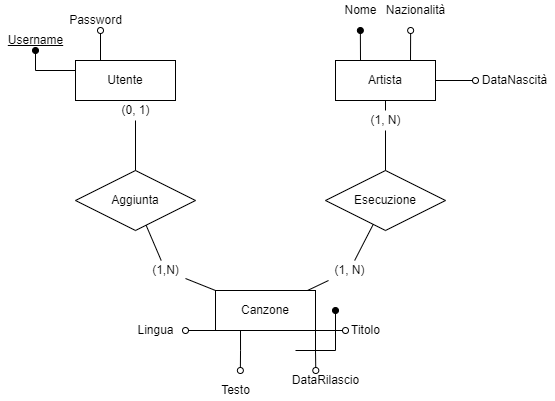

The diagram above was exported from draw.io. Its source (the exported page's mxGraphModel, read from the mxfile embedded in the PNG):
<mxGraphModel dx="630" dy="418" grid="1" gridSize="10" guides="1" tooltips="1" connect="1" arrows="1" fold="1" page="1" pageScale="1" pageWidth="827" pageHeight="1169" math="0" shadow="0">
  <root>
    <mxCell id="0" />
    <mxCell id="1" parent="0" />
    <mxCell id="NGjL52JuKw-wuQ3znWPY-1" value="Esecuzione" style="shape=rhombus;perimeter=rhombusPerimeter;whiteSpace=wrap;html=1;align=center;" parent="1" vertex="1">
      <mxGeometry x="390" y="240" width="120" height="60" as="geometry" />
    </mxCell>
    <mxCell id="sPKK5OKDOgDdtHQLoY7p-1" style="edgeStyle=orthogonalEdgeStyle;rounded=0;orthogonalLoop=1;jettySize=auto;html=1;exitX=0;exitY=0.25;exitDx=0;exitDy=0;endArrow=oval;endFill=1;" edge="1" parent="1" source="NGjL52JuKw-wuQ3znWPY-2">
      <mxGeometry relative="1" as="geometry">
        <mxPoint x="100" y="120" as="targetPoint" />
      </mxGeometry>
    </mxCell>
    <mxCell id="sPKK5OKDOgDdtHQLoY7p-3" style="edgeStyle=orthogonalEdgeStyle;rounded=0;orthogonalLoop=1;jettySize=auto;html=1;exitX=0.25;exitY=0;exitDx=0;exitDy=0;endArrow=oval;endFill=0;" edge="1" parent="1" source="NGjL52JuKw-wuQ3znWPY-2">
      <mxGeometry relative="1" as="geometry">
        <mxPoint x="165" y="100" as="targetPoint" />
      </mxGeometry>
    </mxCell>
    <mxCell id="NGjL52JuKw-wuQ3znWPY-2" value="Utente" style="whiteSpace=wrap;html=1;align=center;" parent="1" vertex="1">
      <mxGeometry x="140" y="130" width="100" height="40" as="geometry" />
    </mxCell>
    <mxCell id="sPKK5OKDOgDdtHQLoY7p-5" style="edgeStyle=orthogonalEdgeStyle;rounded=0;orthogonalLoop=1;jettySize=auto;html=1;exitX=0.25;exitY=0;exitDx=0;exitDy=0;endArrow=oval;endFill=1;" edge="1" parent="1" source="NGjL52JuKw-wuQ3znWPY-10">
      <mxGeometry relative="1" as="geometry">
        <mxPoint x="424.8571428571429" y="100" as="targetPoint" />
      </mxGeometry>
    </mxCell>
    <mxCell id="sPKK5OKDOgDdtHQLoY7p-7" style="edgeStyle=orthogonalEdgeStyle;rounded=0;orthogonalLoop=1;jettySize=auto;html=1;exitX=0.75;exitY=0;exitDx=0;exitDy=0;endArrow=oval;endFill=0;" edge="1" parent="1" source="NGjL52JuKw-wuQ3znWPY-10">
      <mxGeometry relative="1" as="geometry">
        <mxPoint x="475.1428571428571" y="100" as="targetPoint" />
      </mxGeometry>
    </mxCell>
    <mxCell id="sPKK5OKDOgDdtHQLoY7p-9" style="edgeStyle=orthogonalEdgeStyle;rounded=0;orthogonalLoop=1;jettySize=auto;html=1;exitX=1;exitY=0.5;exitDx=0;exitDy=0;endArrow=oval;endFill=0;" edge="1" parent="1" source="NGjL52JuKw-wuQ3znWPY-10">
      <mxGeometry relative="1" as="geometry">
        <mxPoint x="540" y="150" as="targetPoint" />
      </mxGeometry>
    </mxCell>
    <mxCell id="NGjL52JuKw-wuQ3znWPY-10" value="Artista" style="whiteSpace=wrap;html=1;align=center;" parent="1" vertex="1">
      <mxGeometry x="400" y="130" width="100" height="40" as="geometry" />
    </mxCell>
    <mxCell id="sPKK5OKDOgDdtHQLoY7p-12" style="edgeStyle=orthogonalEdgeStyle;rounded=0;orthogonalLoop=1;jettySize=auto;html=1;exitX=0.25;exitY=1;exitDx=0;exitDy=0;endArrow=oval;endFill=0;" edge="1" parent="1" source="NGjL52JuKw-wuQ3znWPY-11">
      <mxGeometry relative="1" as="geometry">
        <mxPoint x="304.8571428571429" y="440" as="targetPoint" />
      </mxGeometry>
    </mxCell>
    <mxCell id="sPKK5OKDOgDdtHQLoY7p-15" style="edgeStyle=orthogonalEdgeStyle;rounded=0;orthogonalLoop=1;jettySize=auto;html=1;exitX=1;exitY=1;exitDx=0;exitDy=0;endArrow=oval;endFill=0;" edge="1" parent="1" source="NGjL52JuKw-wuQ3znWPY-11">
      <mxGeometry relative="1" as="geometry">
        <mxPoint x="380.28571428571433" y="440" as="targetPoint" />
      </mxGeometry>
    </mxCell>
    <mxCell id="sPKK5OKDOgDdtHQLoY7p-18" style="edgeStyle=orthogonalEdgeStyle;rounded=0;orthogonalLoop=1;jettySize=auto;html=1;exitX=1;exitY=1;exitDx=0;exitDy=0;endArrow=oval;endFill=0;" edge="1" parent="1" source="NGjL52JuKw-wuQ3znWPY-11">
      <mxGeometry relative="1" as="geometry">
        <mxPoint x="410" y="400.28571428571433" as="targetPoint" />
      </mxGeometry>
    </mxCell>
    <mxCell id="sPKK5OKDOgDdtHQLoY7p-22" style="edgeStyle=orthogonalEdgeStyle;rounded=0;orthogonalLoop=1;jettySize=auto;html=1;exitX=0;exitY=1;exitDx=0;exitDy=0;endArrow=oval;endFill=0;" edge="1" parent="1" source="NGjL52JuKw-wuQ3znWPY-11">
      <mxGeometry relative="1" as="geometry">
        <mxPoint x="250" y="400.28571428571433" as="targetPoint" />
      </mxGeometry>
    </mxCell>
    <mxCell id="NGjL52JuKw-wuQ3znWPY-11" value="Canzone" style="whiteSpace=wrap;html=1;align=center;" parent="1" vertex="1">
      <mxGeometry x="280" y="360" width="100" height="40" as="geometry" />
    </mxCell>
    <mxCell id="NGjL52JuKw-wuQ3znWPY-18" value="" style="endArrow=none;html=1;rounded=0;startArrow=none;" parent="1" source="NGjL52JuKw-wuQ3znWPY-20" target="NGjL52JuKw-wuQ3znWPY-1" edge="1">
      <mxGeometry relative="1" as="geometry">
        <mxPoint x="410" y="200" as="sourcePoint" />
        <mxPoint x="270" y="200" as="targetPoint" />
      </mxGeometry>
    </mxCell>
    <mxCell id="NGjL52JuKw-wuQ3znWPY-19" value="" style="endArrow=none;html=1;rounded=0;startArrow=none;" parent="1" source="NGjL52JuKw-wuQ3znWPY-21" target="NGjL52JuKw-wuQ3znWPY-1" edge="1">
      <mxGeometry relative="1" as="geometry">
        <mxPoint x="260" y="-60" as="sourcePoint" />
        <mxPoint x="120" y="-60" as="targetPoint" />
      </mxGeometry>
    </mxCell>
    <mxCell id="NGjL52JuKw-wuQ3znWPY-28" value="Aggiunta" style="shape=rhombus;perimeter=rhombusPerimeter;whiteSpace=wrap;html=1;align=center;" parent="1" vertex="1">
      <mxGeometry x="140" y="240" width="120" height="60" as="geometry" />
    </mxCell>
    <mxCell id="NGjL52JuKw-wuQ3znWPY-29" value="" style="endArrow=none;html=1;rounded=0;startArrow=none;" parent="1" source="NGjL52JuKw-wuQ3znWPY-31" target="NGjL52JuKw-wuQ3znWPY-28" edge="1">
      <mxGeometry relative="1" as="geometry">
        <mxPoint x="450" y="170" as="sourcePoint" />
        <mxPoint x="450" y="250" as="targetPoint" />
      </mxGeometry>
    </mxCell>
    <mxCell id="NGjL52JuKw-wuQ3znWPY-30" value="" style="endArrow=none;html=1;rounded=0;startArrow=none;" parent="1" source="NGjL52JuKw-wuQ3znWPY-32" target="NGjL52JuKw-wuQ3znWPY-11" edge="1">
      <mxGeometry relative="1" as="geometry">
        <mxPoint x="76.9230769230769" y="170" as="sourcePoint" />
        <mxPoint x="152.16216216216208" y="258.91891891891896" as="targetPoint" />
      </mxGeometry>
    </mxCell>
    <mxCell id="NGjL52JuKw-wuQ3znWPY-32" value="(1,N)" style="text;html=1;align=center;verticalAlign=middle;resizable=0;points=[];autosize=1;strokeColor=none;fillColor=none;" parent="1" vertex="1">
      <mxGeometry x="210" y="330" width="40" height="20" as="geometry" />
    </mxCell>
    <mxCell id="NGjL52JuKw-wuQ3znWPY-33" value="" style="endArrow=none;html=1;rounded=0;" parent="1" source="NGjL52JuKw-wuQ3znWPY-28" target="NGjL52JuKw-wuQ3znWPY-32" edge="1">
      <mxGeometry relative="1" as="geometry">
        <mxPoint x="292.66666666666674" y="258.66666666666674" as="sourcePoint" />
        <mxPoint x="415.7142857142858" y="360" as="targetPoint" />
      </mxGeometry>
    </mxCell>
    <mxCell id="NGjL52JuKw-wuQ3znWPY-31" value="(0, 1)" style="text;html=1;align=center;verticalAlign=middle;resizable=0;points=[];autosize=1;strokeColor=none;fillColor=none;" parent="1" vertex="1">
      <mxGeometry x="180" y="170" width="40" height="20" as="geometry" />
    </mxCell>
    <mxCell id="NGjL52JuKw-wuQ3znWPY-34" value="" style="endArrow=none;html=1;rounded=0;" parent="1" source="NGjL52JuKw-wuQ3znWPY-2" target="NGjL52JuKw-wuQ3znWPY-31" edge="1">
      <mxGeometry relative="1" as="geometry">
        <mxPoint x="198" y="160" as="sourcePoint" />
        <mxPoint x="251.37931034482767" y="219.31034482758628" as="targetPoint" />
      </mxGeometry>
    </mxCell>
    <mxCell id="NGjL52JuKw-wuQ3znWPY-20" value="(1, N)" style="text;html=1;align=center;verticalAlign=middle;resizable=0;points=[];autosize=1;strokeColor=none;fillColor=none;" parent="1" vertex="1">
      <mxGeometry x="425" y="180" width="50" height="20" as="geometry" />
    </mxCell>
    <mxCell id="NGjL52JuKw-wuQ3znWPY-35" value="" style="endArrow=none;html=1;rounded=0;" parent="1" source="NGjL52JuKw-wuQ3znWPY-10" target="NGjL52JuKw-wuQ3znWPY-20" edge="1">
      <mxGeometry relative="1" as="geometry">
        <mxPoint x="448.33333333333326" y="170" as="sourcePoint" />
        <mxPoint x="442.4000000000001" y="241.20000000000005" as="targetPoint" />
      </mxGeometry>
    </mxCell>
    <mxCell id="NGjL52JuKw-wuQ3znWPY-21" value="(1, N)" style="text;html=1;align=center;verticalAlign=middle;resizable=0;points=[];autosize=1;strokeColor=none;fillColor=none;" parent="1" vertex="1">
      <mxGeometry x="389" y="330" width="50" height="20" as="geometry" />
    </mxCell>
    <mxCell id="NGjL52JuKw-wuQ3znWPY-36" value="" style="endArrow=none;html=1;rounded=0;" parent="1" source="NGjL52JuKw-wuQ3znWPY-11" target="NGjL52JuKw-wuQ3znWPY-21" edge="1">
      <mxGeometry relative="1" as="geometry">
        <mxPoint x="440" y="360" as="sourcePoint" />
        <mxPoint x="440" y="300" as="targetPoint" />
      </mxGeometry>
    </mxCell>
    <mxCell id="sPKK5OKDOgDdtHQLoY7p-2" value="&lt;u style=&quot;&quot;&gt;Username&lt;/u&gt;" style="text;html=1;align=center;verticalAlign=middle;resizable=0;points=[];autosize=1;strokeColor=none;fillColor=none;" vertex="1" parent="1">
      <mxGeometry x="65" y="100" width="70" height="20" as="geometry" />
    </mxCell>
    <mxCell id="sPKK5OKDOgDdtHQLoY7p-4" value="Password&lt;br&gt;" style="text;html=1;align=center;verticalAlign=middle;resizable=0;points=[];autosize=1;strokeColor=none;fillColor=none;" vertex="1" parent="1">
      <mxGeometry x="125" y="80" width="70" height="20" as="geometry" />
    </mxCell>
    <mxCell id="sPKK5OKDOgDdtHQLoY7p-6" value="Nome" style="text;html=1;align=center;verticalAlign=middle;resizable=0;points=[];autosize=1;strokeColor=none;fillColor=none;" vertex="1" parent="1">
      <mxGeometry x="400" y="70" width="50" height="20" as="geometry" />
    </mxCell>
    <mxCell id="sPKK5OKDOgDdtHQLoY7p-8" value="Nazionalità" style="text;html=1;align=center;verticalAlign=middle;resizable=0;points=[];autosize=1;strokeColor=none;fillColor=none;" vertex="1" parent="1">
      <mxGeometry x="440" y="70" width="80" height="20" as="geometry" />
    </mxCell>
    <mxCell id="sPKK5OKDOgDdtHQLoY7p-10" value="DataNascità" style="text;html=1;align=center;verticalAlign=middle;resizable=0;points=[];autosize=1;strokeColor=none;fillColor=none;" vertex="1" parent="1">
      <mxGeometry x="539" y="140" width="80" height="20" as="geometry" />
    </mxCell>
    <mxCell id="sPKK5OKDOgDdtHQLoY7p-13" value="Testo" style="text;html=1;align=center;verticalAlign=middle;resizable=0;points=[];autosize=1;strokeColor=none;fillColor=none;" vertex="1" parent="1">
      <mxGeometry x="280" y="450" width="40" height="20" as="geometry" />
    </mxCell>
    <mxCell id="sPKK5OKDOgDdtHQLoY7p-16" value="DataRilascio" style="text;html=1;align=center;verticalAlign=middle;resizable=0;points=[];autosize=1;strokeColor=none;fillColor=none;" vertex="1" parent="1">
      <mxGeometry x="350" y="440" width="80" height="20" as="geometry" />
    </mxCell>
    <mxCell id="sPKK5OKDOgDdtHQLoY7p-19" value="Titolo" style="text;html=1;align=center;verticalAlign=middle;resizable=0;points=[];autosize=1;strokeColor=none;fillColor=none;" vertex="1" parent="1">
      <mxGeometry x="410" y="390" width="40" height="20" as="geometry" />
    </mxCell>
    <mxCell id="sPKK5OKDOgDdtHQLoY7p-20" value="" style="endArrow=oval;html=1;rounded=0;endFill=1;" edge="1" parent="1">
      <mxGeometry width="50" height="50" relative="1" as="geometry">
        <mxPoint x="360" y="420" as="sourcePoint" />
        <mxPoint x="400" y="380" as="targetPoint" />
        <Array as="points">
          <mxPoint x="400" y="420" />
        </Array>
      </mxGeometry>
    </mxCell>
    <mxCell id="sPKK5OKDOgDdtHQLoY7p-23" value="Lingua" style="text;html=1;align=center;verticalAlign=middle;resizable=0;points=[];autosize=1;strokeColor=none;fillColor=none;" vertex="1" parent="1">
      <mxGeometry x="195" y="390" width="50" height="20" as="geometry" />
    </mxCell>
  </root>
</mxGraphModel>